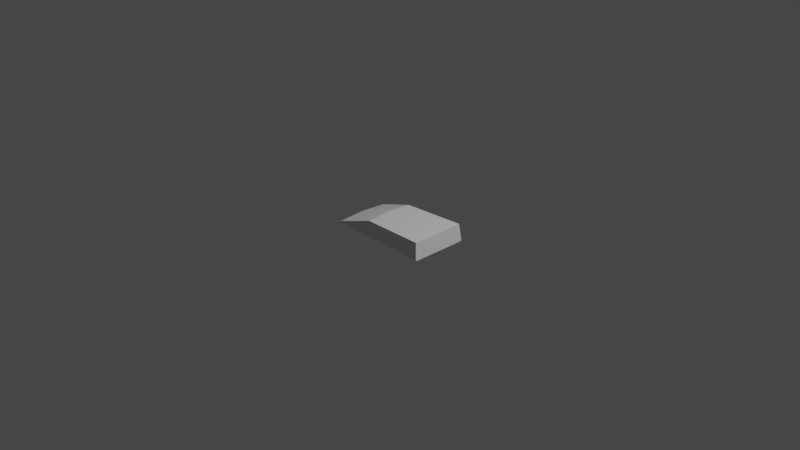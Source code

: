 # Source: mouse.blend  (saved by Blender 2.83.19; exported with 4.5.12 LTS)
import bpy
from mathutils import Matrix  # noqa: F401  (used for matrix-valued properties, if any)

bpy.ops.wm.read_factory_settings(use_empty=True)
scene = bpy.context.scene
scene.name = 'Scene'

# ---- collections
col_collection = bpy.data.collections.new('Collection'); scene.collection.children.link(col_collection)

# ---- materials (node trees are filled in below, after node groups)
mat_material = bpy.data.materials.new('Material')
mat_material.alpha_threshold = 0.0
mat_material.use_transparent_shadow = False
mat_material.line_color = (0.0, 0.0, 0.0, 1.0)

# ---- material node trees
mat_material.use_nodes = True; mat_material.node_tree.nodes.clear()
_N = mat_material.node_tree.nodes; _L = mat_material.node_tree.links
n0 = _N.new('ShaderNodeOutputMaterial'); n0.name = 'Material Output'; n0.location = (300, 300)
n1 = _N.new('ShaderNodeBsdfPrincipled'); n1.name = 'Principled BSDF'; n1.location = (10, 300)
n1.distribution = 'GGX'
n1.subsurface_method = 'BURLEY'
n1.inputs[2].default_value = 0.4
n1.inputs[3].default_value = 1.45
n1.inputs[27].default_value = (0.0, 0.0, 0.0, 1.0)
n1.inputs[28].default_value = 1.0
_L.new(n1.outputs[0], n0.inputs[0])
n0.is_active_output = True

# ---- world
world_world = bpy.data.worlds.new('World'); scene.world = world_world
world_world.use_nodes = True; world_world.node_tree.nodes.clear()
_N = world_world.node_tree.nodes; _L = world_world.node_tree.links
n0 = _N.new('ShaderNodeOutputWorld'); n0.name = 'World Output'; n0.location = (300, 300)
n1 = _N.new('ShaderNodeBackground'); n1.name = 'Background'; n1.location = (10, 300)
n1.inputs[0].default_value = (0.05088, 0.05088, 0.05088, 1.0)
_L.new(n1.outputs[0], n0.inputs[0])
n0.is_active_output = True
world_world.color = (0.05088, 0.05088, 0.05088)
world_world.use_sun_shadow = False
world_world.sun_shadow_jitter_overblur = 0.0

# ---- cameras
cam_camera = bpy.data.cameras.new('Camera')
cam_camera.clip_end = 100.0
cam_camera.ortho_scale = 7.314

# ---- lights
light_light = bpy.data.lights.new('Light', 'POINT')
light_light.transmission_factor = 0.0
light_light.energy = 1000.0
light_light.shadow_soft_size = 0.1
light_light.shadow_maximum_resolution = 0.006
light_light.use_absolute_resolution = True

# ---- meshes
me_cube = bpy.data.meshes.new('Cube')
me_cube.from_pydata([(0.5644, 0.2926, -0.1557), (0.5644, -0.2926, -0.1557), (-0.5644, 0.2926, -0.1557), (-0.5644, -0.2926, -0.1557), (0.5448, 0.3058, 0.03271), (0.5644, 0.3254, -0.1505), (0.5448, -0.2906, 0.03271), (0.5644, -0.3101, -0.1505), (-0.1468, 0.2738, 0.0148), (-0.1762, -0.0003159, 0.01769), (-0.5652, 0.2944, -0.1288), (-0.5525, 0.01769, -0.1048), (-0.1762, -0.01781, 0.01761), (-0.1468, -0.2734, 0.0148), (-0.5525, -0.03582, -0.1049), (-0.5652, -0.2942, -0.1288)], [], [(4, 8, 9, 12, 13, 6), (2, 10, 5, 0), (2, 0, 1, 3), (3, 15, 10, 2), (0, 5, 7, 1), (1, 7, 15, 3), (4, 6, 7, 5), (8, 4, 5, 10), (6, 13, 15, 7), (12, 14, 15, 13), (8, 10, 11, 9), (10, 15, 14, 11), (12, 9, 11, 14)])
_uv = me_cube.uv_layers.new(name='UVMap')
_uv.uv.foreach_set('vector', [0.6293, 0.5084, 0.8654, 0.5084, 0.8708, 0.5136, 0.8708, 0.7364, 0.8654, 0.7416, 0.6293, 0.7416, 0.375, 0.25, 0.4137, 0.2498, 0.4272, 0.5, 0.375, 0.5, 0.125, 0.5, 0.375, 0.5, 0.375, 0.75, 0.125, 0.75, 0.375, 0.0, 0.4118, -0.0006805, 0.4118, 0.2508, 0.375, 0.25, 0.375, 0.5, 0.4272, 0.5, 0.4272, 0.75, 0.375, 0.75, 0.375, 0.75, 0.4272, 0.75, 0.4127, 1.0, 0.375, 1.0, 0.6293, 0.5084, 0.6293, 0.7416, 0.4272, 0.75, 0.4272, 0.5, 0.8654, 0.5084, 0.6293, 0.5084, 0.625, 0.5, 0.8707, 0.4993, 0.6293, 0.7416, 0.8654, 0.7416, 0.8707, 0.7507, 0.625, 0.75, 0.8708, 0.7364, 0.8748, 0.7441, 0.8707, 0.7507, 0.8654, 0.7416, 0.8654, 0.5084, 0.8707, 0.4993, 0.8748, 0.5059, 0.8708, 0.5136, 0.4118, 0.2508, 0.4118, -0.0006805, 0.4272, 0.005903, 0.4272, 0.2441, 0.8708, 0.7364, 0.8708, 0.5136, 0.8748, 0.5059, 0.8748, 0.7441])
me_cube.materials.append(mat_material)
me_cube.use_remesh_preserve_volume = False
me_cube.use_remesh_preserve_attributes = False
me_cube.use_mirror_vertex_groups = False
me_cube.update()

# ---- objects
ob_cube = bpy.data.objects.new('Cube', me_cube)
ob_light = bpy.data.objects.new('Light', light_light)
ob_camera = bpy.data.objects.new('Camera', cam_camera)

# ---- transforms, parenting, visibility, modifiers, constraints
ob_cube.location = (0.0, 0.0, 0.0)
ob_cube.lock_rotations_4d = False
ob_cube.empty_display_type = 'ARROWS'
ob_cube.lineart.crease_threshold = 0.0
ob_light.location = (4.076, 1.005, 5.904)
ob_light.rotation_euler = (0.6503, 0.05522, 1.866)
ob_light.lock_rotations_4d = False
ob_light.empty_display_type = 'ARROWS'
ob_light.color = (0.0, 0.0, 0.0, 0.0)
ob_light.lineart.crease_threshold = 0.0
ob_camera.location = (7.359, -6.926, 4.958)
ob_camera.rotation_euler = (1.109, 0.0, 0.8149)
ob_camera.lock_rotations_4d = False
ob_camera.empty_display_type = 'ARROWS'
ob_camera.color = (0.0, 0.0, 0.0, 0.0)
ob_camera.display_type = 'WIRE'
ob_camera.lineart.crease_threshold = 0.0

# ---- collection membership
col_collection.objects.link(ob_cube)
col_collection.objects.link(ob_light)
col_collection.objects.link(ob_camera)

# ---- scene / render settings (as saved in the file)
scene.camera = ob_camera
scene.frame_start = 1; scene.frame_end = 250; scene.frame_set(1)
scene.render.engine = 'BLENDER_EEVEE_NEXT'
scene.cycles.use_denoising = False
scene.cycles.samples = 128
scene.cycles.sampling_pattern = 'TABULATED_SOBOL'
scene.cycles.use_adaptive_sampling = False
scene.cycles.use_light_tree = False
scene.view_settings.view_transform = 'Filmic'
bpy.context.view_layer.update()
